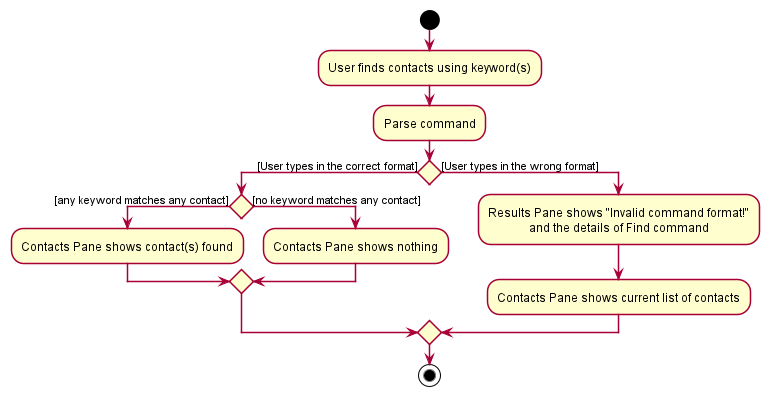

The diagram above was rendered by PlantUML. Its source (embedded in the PNG):
@startuml
!include style.puml

start
:User finds contacts using keyword(s);
:Parse command;
if () then ([User types in the correct format])
    if () then ([any keyword matches any contact])
      :Contacts Pane shows contact(s) found;
    else ([no keyword matches any contact])
        :Contacts Pane shows nothing;
    endif
else ([User types in the wrong format])
    :Results Pane shows "Invalid command format!"
    and the details of Find command;
    :Contacts Pane shows current list of contacts;
endif
stop

@enduml